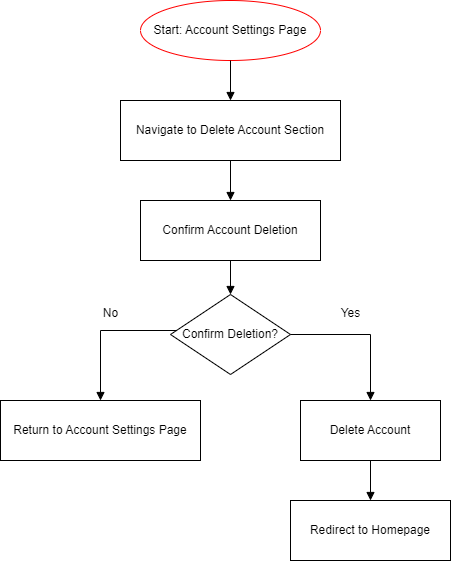

The diagram above was exported from draw.io. Its source (the exported page's mxGraphModel, read from the mxfile embedded in the PNG):
<mxGraphModel dx="1036" dy="606" grid="1" gridSize="10" guides="1" tooltips="1" connect="1" arrows="1" fold="1" page="1" pageScale="1" pageWidth="1169" pageHeight="827" math="0" shadow="0">
  <root>
    <mxCell id="0" />
    <mxCell id="1" parent="0" />
    <mxCell id="2" value="Start: Account Settings Page" style="ellipse;whiteSpace=wrap;html=1;strokeColor=#FF0000;fillColor=none;" parent="1" vertex="1">
      <mxGeometry x="180" y="40" width="180" height="60" as="geometry" />
    </mxCell>
    <mxCell id="3" value="Navigate to Delete Account Section" style="rounded=0;whiteSpace=wrap;html=1;" parent="1" vertex="1">
      <mxGeometry x="160" y="140" width="220" height="60" as="geometry" />
    </mxCell>
    <mxCell id="4" value="" style="edgeStyle=orthogonalEdgeStyle;rounded=0;orthogonalLoop=1;jettySize=auto;html=1;endArrow=block;endFill=1;" parent="1" source="2" target="3" edge="1">
      <mxGeometry relative="1" as="geometry" />
    </mxCell>
    <mxCell id="5" value="Confirm Account Deletion" style="rounded=0;whiteSpace=wrap;html=1;" parent="1" vertex="1">
      <mxGeometry x="180" y="240" width="180" height="60" as="geometry" />
    </mxCell>
    <mxCell id="6" value="" style="edgeStyle=orthogonalEdgeStyle;rounded=0;orthogonalLoop=1;jettySize=auto;html=1;endArrow=block;endFill=1;" parent="1" source="3" target="5" edge="1">
      <mxGeometry relative="1" as="geometry" />
    </mxCell>
    <mxCell id="7" value="Confirm Deletion?" style="rhombus;whiteSpace=wrap;html=1;" parent="1" vertex="1">
      <mxGeometry x="210" y="334" width="120" height="80" as="geometry" />
    </mxCell>
    <mxCell id="8" value="" style="edgeStyle=orthogonalEdgeStyle;rounded=0;orthogonalLoop=1;jettySize=auto;html=1;endArrow=block;endFill=1;" parent="1" source="5" target="7" edge="1">
      <mxGeometry relative="1" as="geometry" />
    </mxCell>
    <mxCell id="9" value="Delete Account" style="rounded=0;whiteSpace=wrap;html=1;" parent="1" vertex="1">
      <mxGeometry x="340" y="440" width="140" height="60" as="geometry" />
    </mxCell>
    <mxCell id="10" value="" style="edgeStyle=orthogonalEdgeStyle;rounded=0;orthogonalLoop=1;jettySize=auto;html=1;endArrow=block;endFill=1;" parent="1" source="7" target="9" edge="1">
      <mxGeometry relative="1" as="geometry" />
    </mxCell>
    <mxCell id="11" value="Redirect to Homepage" style="rounded=0;whiteSpace=wrap;html=1;" parent="1" vertex="1">
      <mxGeometry x="330" y="540" width="160" height="60" as="geometry" />
    </mxCell>
    <mxCell id="12" value="" style="edgeStyle=orthogonalEdgeStyle;rounded=0;orthogonalLoop=1;jettySize=auto;html=1;endArrow=block;endFill=1;" parent="1" source="9" target="11" edge="1">
      <mxGeometry relative="1" as="geometry" />
    </mxCell>
    <mxCell id="13" value="Return to Account Settings Page" style="rounded=0;whiteSpace=wrap;html=1;" parent="1" vertex="1">
      <mxGeometry x="40" y="440" width="200" height="60" as="geometry" />
    </mxCell>
    <mxCell id="14" value="" style="edgeStyle=orthogonalEdgeStyle;rounded=0;orthogonalLoop=1;jettySize=auto;html=1;endArrow=block;endFill=1;" parent="1" source="7" target="13" edge="1">
      <mxGeometry relative="1" as="geometry">
        <Array as="points">
          <mxPoint x="140" y="370" />
        </Array>
      </mxGeometry>
    </mxCell>
    <mxCell id="zruoktlRF3EVMDLgygjH-14" value="No" style="text;html=1;align=center;verticalAlign=middle;resizable=0;points=[];autosize=1;strokeColor=none;fillColor=none;" vertex="1" parent="1">
      <mxGeometry x="130" y="338" width="40" height="30" as="geometry" />
    </mxCell>
    <mxCell id="zruoktlRF3EVMDLgygjH-15" value="Yes" style="text;html=1;align=center;verticalAlign=middle;resizable=0;points=[];autosize=1;strokeColor=none;fillColor=none;" vertex="1" parent="1">
      <mxGeometry x="370" y="338" width="40" height="30" as="geometry" />
    </mxCell>
  </root>
</mxGraphModel>